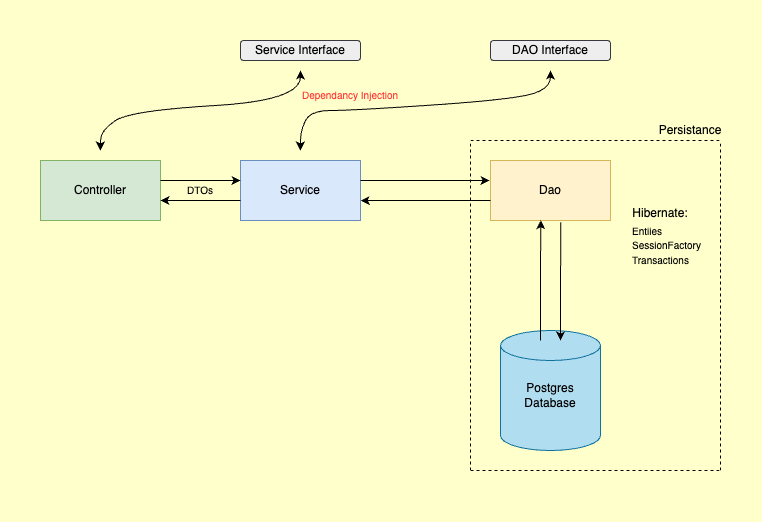

The diagram above was exported from draw.io. Its source (the exported page's mxGraphModel, read from the mxfile embedded in the PNG):
<mxGraphModel dx="2363" dy="897" grid="1" gridSize="10" guides="1" tooltips="1" connect="1" arrows="1" fold="1" page="1" pageScale="1" pageWidth="850" pageHeight="1100" background="#FFFFCC" math="0" shadow="0">
  <root>
    <mxCell id="0" />
    <mxCell id="1" parent="0" />
    <mxCell id="ZJJZucVbEZVxRyin7x2W-1" value="" style="rounded=0;whiteSpace=wrap;html=1;fillColor=#d5e8d4;strokeColor=#82b366;" vertex="1" parent="1">
      <mxGeometry x="80" y="320" width="120" height="60" as="geometry" />
    </mxCell>
    <mxCell id="ZJJZucVbEZVxRyin7x2W-2" value="" style="rounded=0;whiteSpace=wrap;html=1;fillColor=#dae8fc;strokeColor=#6c8ebf;" vertex="1" parent="1">
      <mxGeometry x="280" y="320" width="120" height="60" as="geometry" />
    </mxCell>
    <mxCell id="ZJJZucVbEZVxRyin7x2W-6" value="Controller" style="text;html=1;align=center;verticalAlign=middle;whiteSpace=wrap;rounded=0;" vertex="1" parent="1">
      <mxGeometry x="100" y="340" width="80" height="20" as="geometry" />
    </mxCell>
    <mxCell id="ZJJZucVbEZVxRyin7x2W-8" value="Service" style="text;html=1;align=center;verticalAlign=middle;whiteSpace=wrap;rounded=0;" vertex="1" parent="1">
      <mxGeometry x="300" y="340" width="80" height="20" as="geometry" />
    </mxCell>
    <mxCell id="ZJJZucVbEZVxRyin7x2W-9" value="" style="rounded=0;whiteSpace=wrap;html=1;fillColor=#fff2cc;strokeColor=#d6b656;" vertex="1" parent="1">
      <mxGeometry x="530" y="320" width="120" height="60" as="geometry" />
    </mxCell>
    <mxCell id="ZJJZucVbEZVxRyin7x2W-10" value="Dao" style="text;html=1;align=center;verticalAlign=middle;whiteSpace=wrap;rounded=0;" vertex="1" parent="1">
      <mxGeometry x="550" y="340" width="80" height="20" as="geometry" />
    </mxCell>
    <mxCell id="ZJJZucVbEZVxRyin7x2W-11" value="" style="shape=cylinder3;whiteSpace=wrap;html=1;boundedLbl=1;backgroundOutline=1;size=15;fillColor=#b1ddf0;strokeColor=#10739e;" vertex="1" parent="1">
      <mxGeometry x="540" y="490" width="100" height="120" as="geometry" />
    </mxCell>
    <mxCell id="ZJJZucVbEZVxRyin7x2W-12" value="Postgres Database" style="text;html=1;align=center;verticalAlign=middle;whiteSpace=wrap;rounded=0;" vertex="1" parent="1">
      <mxGeometry x="560" y="530" width="60" height="50" as="geometry" />
    </mxCell>
    <mxCell id="ZJJZucVbEZVxRyin7x2W-13" value="" style="endArrow=classic;html=1;rounded=0;entryX=0.42;entryY=0.996;entryDx=0;entryDy=0;entryPerimeter=0;" edge="1" parent="1" target="ZJJZucVbEZVxRyin7x2W-9">
      <mxGeometry width="50" height="50" relative="1" as="geometry">
        <mxPoint x="580.04" y="500" as="sourcePoint" />
        <mxPoint x="580" y="390" as="targetPoint" />
        <Array as="points">
          <mxPoint x="580.04" y="420" />
        </Array>
      </mxGeometry>
    </mxCell>
    <mxCell id="ZJJZucVbEZVxRyin7x2W-14" value="" style="endArrow=classic;html=1;rounded=0;exitX=0.585;exitY=1.03;exitDx=0;exitDy=0;exitPerimeter=0;" edge="1" parent="1" source="ZJJZucVbEZVxRyin7x2W-9">
      <mxGeometry width="50" height="50" relative="1" as="geometry">
        <mxPoint x="608.3899999999999" y="390" as="sourcePoint" />
        <mxPoint x="600.0041176470589" y="500" as="targetPoint" />
        <Array as="points" />
      </mxGeometry>
    </mxCell>
    <mxCell id="ZJJZucVbEZVxRyin7x2W-15" value="" style="endArrow=classic;html=1;rounded=0;entryX=-0.008;entryY=0.333;entryDx=0;entryDy=0;entryPerimeter=0;" edge="1" parent="1" target="ZJJZucVbEZVxRyin7x2W-9">
      <mxGeometry width="50" height="50" relative="1" as="geometry">
        <mxPoint x="400" y="340" as="sourcePoint" />
        <mxPoint x="450" y="290" as="targetPoint" />
      </mxGeometry>
    </mxCell>
    <mxCell id="ZJJZucVbEZVxRyin7x2W-16" value="" style="endArrow=classic;html=1;rounded=0;entryX=1.002;entryY=0.667;entryDx=0;entryDy=0;entryPerimeter=0;" edge="1" parent="1" target="ZJJZucVbEZVxRyin7x2W-2">
      <mxGeometry width="50" height="50" relative="1" as="geometry">
        <mxPoint x="530" y="360" as="sourcePoint" />
        <mxPoint x="580" y="310" as="targetPoint" />
      </mxGeometry>
    </mxCell>
    <mxCell id="ZJJZucVbEZVxRyin7x2W-17" value="" style="endArrow=none;dashed=1;html=1;rounded=0;" edge="1" parent="1">
      <mxGeometry width="50" height="50" relative="1" as="geometry">
        <mxPoint x="510" y="630" as="sourcePoint" />
        <mxPoint x="510" y="300" as="targetPoint" />
      </mxGeometry>
    </mxCell>
    <mxCell id="ZJJZucVbEZVxRyin7x2W-18" value="" style="endArrow=none;dashed=1;html=1;rounded=0;" edge="1" parent="1">
      <mxGeometry width="50" height="50" relative="1" as="geometry">
        <mxPoint x="510" y="630" as="sourcePoint" />
        <mxPoint x="760" y="630" as="targetPoint" />
      </mxGeometry>
    </mxCell>
    <mxCell id="ZJJZucVbEZVxRyin7x2W-19" value="" style="endArrow=none;dashed=1;html=1;rounded=0;" edge="1" parent="1">
      <mxGeometry width="50" height="50" relative="1" as="geometry">
        <mxPoint x="760" y="630" as="sourcePoint" />
        <mxPoint x="760" y="300" as="targetPoint" />
      </mxGeometry>
    </mxCell>
    <mxCell id="ZJJZucVbEZVxRyin7x2W-20" value="" style="endArrow=none;dashed=1;html=1;rounded=0;" edge="1" parent="1">
      <mxGeometry width="50" height="50" relative="1" as="geometry">
        <mxPoint x="510" y="300" as="sourcePoint" />
        <mxPoint x="760" y="300" as="targetPoint" />
      </mxGeometry>
    </mxCell>
    <mxCell id="ZJJZucVbEZVxRyin7x2W-22" value="Hibernate:" style="text;html=1;align=center;verticalAlign=middle;whiteSpace=wrap;rounded=0;" vertex="1" parent="1">
      <mxGeometry x="670" y="360" width="60" height="25" as="geometry" />
    </mxCell>
    <mxCell id="ZJJZucVbEZVxRyin7x2W-25" value="&lt;font style=&quot;font-size: 10px;&quot;&gt;Entiies&lt;br&gt;SessionFactory&lt;br&gt;Transactions&lt;br&gt;&lt;/font&gt;" style="text;html=1;align=left;verticalAlign=middle;whiteSpace=wrap;rounded=0;" vertex="1" parent="1">
      <mxGeometry x="670" y="380" width="80" height="50" as="geometry" />
    </mxCell>
    <mxCell id="ZJJZucVbEZVxRyin7x2W-26" value="" style="endArrow=classic;html=1;rounded=0;entryX=0;entryY=0.333;entryDx=0;entryDy=0;entryPerimeter=0;" edge="1" parent="1" target="ZJJZucVbEZVxRyin7x2W-2">
      <mxGeometry width="50" height="50" relative="1" as="geometry">
        <mxPoint x="200" y="340" as="sourcePoint" />
        <mxPoint x="250" y="290" as="targetPoint" />
      </mxGeometry>
    </mxCell>
    <mxCell id="ZJJZucVbEZVxRyin7x2W-27" value="" style="endArrow=classic;html=1;rounded=0;" edge="1" parent="1">
      <mxGeometry width="50" height="50" relative="1" as="geometry">
        <mxPoint x="280" y="360" as="sourcePoint" />
        <mxPoint x="200" y="360" as="targetPoint" />
      </mxGeometry>
    </mxCell>
    <mxCell id="ZJJZucVbEZVxRyin7x2W-28" value="&lt;font style=&quot;font-size: 10px;&quot;&gt;DTOs&lt;/font&gt;" style="text;html=1;align=center;verticalAlign=middle;whiteSpace=wrap;rounded=0;" vertex="1" parent="1">
      <mxGeometry x="220" y="342.5" width="40" height="15" as="geometry" />
    </mxCell>
    <mxCell id="ZJJZucVbEZVxRyin7x2W-30" value="" style="curved=1;endArrow=classic;html=1;rounded=0;" edge="1" parent="1">
      <mxGeometry width="50" height="50" relative="1" as="geometry">
        <mxPoint x="140" y="300" as="sourcePoint" />
        <mxPoint x="340" y="230" as="targetPoint" />
        <Array as="points">
          <mxPoint x="140" y="290" />
          <mxPoint x="170" y="270" />
          <mxPoint x="340" y="260" />
        </Array>
      </mxGeometry>
    </mxCell>
    <mxCell id="ZJJZucVbEZVxRyin7x2W-31" value="" style="curved=1;endArrow=classic;html=1;rounded=0;" edge="1" parent="1">
      <mxGeometry width="50" height="50" relative="1" as="geometry">
        <mxPoint x="340" y="300" as="sourcePoint" />
        <mxPoint x="590" y="230" as="targetPoint" />
        <Array as="points">
          <mxPoint x="340" y="300" />
          <mxPoint x="340" y="290" />
          <mxPoint x="350" y="270" />
          <mxPoint x="390" y="270" />
          <mxPoint x="540" y="260" />
          <mxPoint x="590" y="250" />
        </Array>
      </mxGeometry>
    </mxCell>
    <mxCell id="ZJJZucVbEZVxRyin7x2W-32" value="" style="endArrow=classic;html=1;rounded=0;" edge="1" parent="1">
      <mxGeometry width="50" height="50" relative="1" as="geometry">
        <mxPoint x="139.93" y="300" as="sourcePoint" />
        <mxPoint x="139.93" y="310" as="targetPoint" />
        <Array as="points">
          <mxPoint x="139.93" y="310" />
        </Array>
      </mxGeometry>
    </mxCell>
    <mxCell id="ZJJZucVbEZVxRyin7x2W-33" value="" style="endArrow=classic;html=1;rounded=0;" edge="1" parent="1">
      <mxGeometry width="50" height="50" relative="1" as="geometry">
        <mxPoint x="339.93" y="300" as="sourcePoint" />
        <mxPoint x="339.93" y="310" as="targetPoint" />
        <Array as="points">
          <mxPoint x="339.93" y="310" />
        </Array>
      </mxGeometry>
    </mxCell>
    <mxCell id="ZJJZucVbEZVxRyin7x2W-34" value="" style="rounded=1;whiteSpace=wrap;html=1;fillColor=#eeeeee;strokeColor=#36393d;" vertex="1" parent="1">
      <mxGeometry x="530" y="200" width="120" height="20" as="geometry" />
    </mxCell>
    <mxCell id="ZJJZucVbEZVxRyin7x2W-35" value="" style="rounded=1;whiteSpace=wrap;html=1;fillColor=#eeeeee;strokeColor=#36393d;" vertex="1" parent="1">
      <mxGeometry x="280" y="200" width="120" height="20" as="geometry" />
    </mxCell>
    <mxCell id="ZJJZucVbEZVxRyin7x2W-36" value="Service Interface" style="text;html=1;align=center;verticalAlign=middle;whiteSpace=wrap;rounded=0;" vertex="1" parent="1">
      <mxGeometry x="290" y="200" width="100" height="20" as="geometry" />
    </mxCell>
    <mxCell id="ZJJZucVbEZVxRyin7x2W-37" value="DAO Interface" style="text;html=1;align=center;verticalAlign=middle;whiteSpace=wrap;rounded=0;" vertex="1" parent="1">
      <mxGeometry x="540" y="200" width="100" height="20" as="geometry" />
    </mxCell>
    <mxCell id="ZJJZucVbEZVxRyin7x2W-39" value="&lt;font color=&quot;#ff3333&quot; style=&quot;font-size: 10px;&quot;&gt;Dependancy Injection&lt;/font&gt;" style="text;html=1;align=center;verticalAlign=middle;whiteSpace=wrap;rounded=0;" vertex="1" parent="1">
      <mxGeometry x="340" y="250" width="100" height="10" as="geometry" />
    </mxCell>
    <mxCell id="ZJJZucVbEZVxRyin7x2W-42" value="Persistance" style="text;html=1;align=center;verticalAlign=middle;whiteSpace=wrap;rounded=0;" vertex="1" parent="1">
      <mxGeometry x="700" y="280" width="60" height="20" as="geometry" />
    </mxCell>
    <mxCell id="ZJJZucVbEZVxRyin7x2W-43" value="" style="endArrow=none;html=1;rounded=0;fillColor=#ffff88;strokeColor=#FFFFCC;" edge="1" parent="1">
      <mxGeometry width="50" height="50" relative="1" as="geometry">
        <mxPoint x="40" y="160" as="sourcePoint" />
        <mxPoint x="800" y="160" as="targetPoint" />
      </mxGeometry>
    </mxCell>
    <mxCell id="ZJJZucVbEZVxRyin7x2W-44" value="" style="endArrow=none;html=1;rounded=0;strokeColor=#FFFFCC;" edge="1" parent="1">
      <mxGeometry width="50" height="50" relative="1" as="geometry">
        <mxPoint x="40" y="680" as="sourcePoint" />
        <mxPoint x="40" y="160" as="targetPoint" />
      </mxGeometry>
    </mxCell>
    <mxCell id="ZJJZucVbEZVxRyin7x2W-45" value="" style="endArrow=none;html=1;rounded=0;strokeColor=#FFFFCC;" edge="1" parent="1">
      <mxGeometry width="50" height="50" relative="1" as="geometry">
        <mxPoint x="40" y="680" as="sourcePoint" />
        <mxPoint x="800" y="680" as="targetPoint" />
      </mxGeometry>
    </mxCell>
    <mxCell id="ZJJZucVbEZVxRyin7x2W-46" value="" style="endArrow=none;html=1;rounded=0;strokeColor=#FFFFCC;" edge="1" parent="1">
      <mxGeometry width="50" height="50" relative="1" as="geometry">
        <mxPoint x="800" y="680" as="sourcePoint" />
        <mxPoint x="800" y="160" as="targetPoint" />
      </mxGeometry>
    </mxCell>
  </root>
</mxGraphModel>